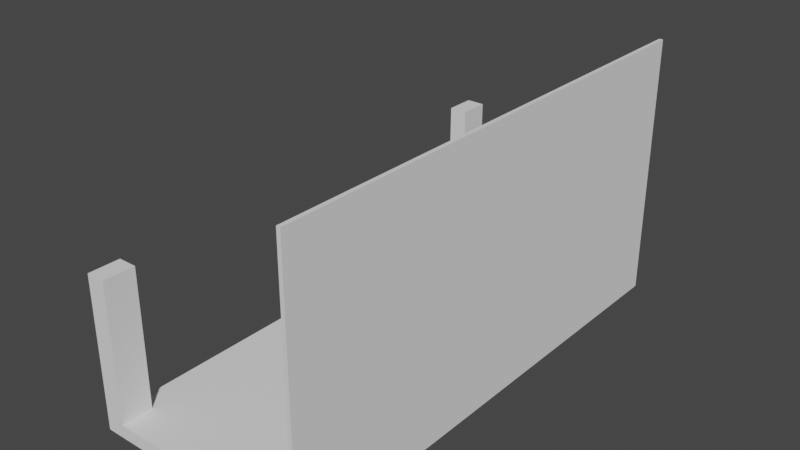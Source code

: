 # Source: cover.blend  (saved by Blender 2.92.15; exported with 4.5.12 LTS)
import bpy
from mathutils import Matrix  # noqa: F401  (used for matrix-valued properties, if any)

bpy.ops.wm.read_factory_settings(use_empty=True)
scene = bpy.context.scene
scene.name = 'Scene'

# ---- collections
col_collection = bpy.data.collections.new('Collection'); scene.collection.children.link(col_collection)

# ---- world
world_world = bpy.data.worlds.new('World'); scene.world = world_world
world_world.use_nodes = True; world_world.node_tree.nodes.clear()
_N = world_world.node_tree.nodes; _L = world_world.node_tree.links
n0 = _N.new('ShaderNodeOutputWorld'); n0.name = 'World Output'; n0.location = (300, 300)
n1 = _N.new('ShaderNodeBackground'); n1.name = 'Background'; n1.location = (10, 300)
n1.inputs[0].default_value = (0.05088, 0.05088, 0.05088, 1.0)
_L.new(n1.outputs[0], n0.inputs[0])
n0.is_active_output = True
world_world.color = (0.05088, 0.05088, 0.05088)
world_world.use_sun_shadow = False
world_world.sun_shadow_jitter_overblur = 0.0

# ---- meshes
me_cube_003 = bpy.data.meshes.new('Cube.003')
me_cube_003.from_pydata([(1.14, -1.0, 1.0), (1.14, 1.0, 1.0), (1.1, 1.0, 0.8829), (1.1, -1.0, 0.875), (-1.0, -1.0, 0.875), (-1.0, 1.0, 0.8829), (-1.0, -0.875, 0.8755), (-1.0, 0.875, 0.8824), (-1.2, 0.875, 0.8824), (-1.2, -0.875, 0.8755), (-1.2, 1.0, 1.0), (-1.2, -1.0, 1.0), (-1.0, -1.0, -0.3793), (1.14, -0.9997, -1.414), (1.14, 1.0, -1.414), (1.1, 1.0, -1.414), (1.1, -0.9997, -1.414), (-1.0, -0.8755, -0.3793), (-1.0, 0.8745, -0.3793), (-1.0, 0.9995, -0.3793), (-1.2, 0.9995, -0.3793), (-1.2, 0.8745, -0.3793), (-1.2, -0.8755, -0.3793), (-1.2, -1.0, -0.3793)], [], [(18, 7, 8, 21), (0, 13, 14, 1), (2, 15, 16, 3), (4, 12, 17, 6), (2, 3, 4, 6, 7, 5), (9, 6, 17, 22), (7, 6, 9, 8), (1, 10, 11, 0), (16, 15, 14, 13), (12, 23, 22, 17), (18, 21, 20, 19), (10, 1, 14, 15, 2, 5, 19, 20), (7, 18, 19, 5), (4, 3, 16, 13, 0, 11, 23, 12), (10, 20, 21, 8, 9, 22, 23, 11)])
_uv = me_cube_003.uv_layers.new(name='UVMap')
_uv.uv.foreach_set('vector', [0.0, 0.0, 0.0, 0.0, 0.0, 0.0, 0.0, 0.0, 0.0, 0.0, 0.375, 0.75, 0.375, 0.5, 0.0, 0.0, 0.0, 0.0, 0.37, 0.5, 0.37, 0.75, 0.0, 0.0, 0.0, 0.0, 0.0, 0.0, 0.0, 0.0, 0.0, 0.0, 0.0, 0.0, 0.0, 0.0, 0.0, 0.0, 0.0, 0.0, 0.0, 0.0, 0.0, 0.0, 0.0, 0.0, 0.0, 0.0, 0.0, 0.0, 0.0, 0.0, 0.0, 0.0, 0.0, 0.0, 0.0, 0.0, 0.0, 0.0, 0.0, 0.0, 0.0, 0.0, 0.0, 0.0, 0.0, 0.0, 0.37, 0.75, 0.37, 0.5, 0.375, 0.5, 0.375, 0.75, 0.0, 0.0, 0.0, 0.0, 0.0, 0.0, 0.0, 0.0, 0.0, 0.0, 0.0, 0.0, 0.0, 0.0, 0.0, 0.0, 0.0, 0.0, 0.0, 0.0, 0.375, 0.5, 0.37, 0.5, 0.0, 0.0, 0.0, 0.0, 0.0, 0.0, 0.0, 0.0, 0.0, 0.0, 0.0, 0.0, 0.0, 0.0, 0.0, 0.0, 0.0, 0.0, 0.0, 0.0, 0.37, 0.75, 0.375, 0.75, 0.0, 0.0, 0.0, 0.0, 0.0, 0.0, 0.0, 0.0, 0.0, 0.0, 0.0, 0.0, 0.0, 0.0, 0.0, 0.0, 0.0, 0.0, 0.0, 0.0, 0.0, 0.0, 0.0, 0.0])
me_cube_003.use_remesh_fix_poles = True
me_cube_003.use_remesh_preserve_attributes = False
me_cube_003.use_mirror_vertex_groups = False
me_cube_003.update()

# ---- objects
ob_camera_001 = bpy.data.objects.new('Camera.001', me_cube_003)

# ---- transforms, parenting, visibility, modifiers, constraints
ob_camera_001.location = (0.0, 0.0, 14.5)
ob_camera_001.rotation_euler = (3.14, 0.0, 0.0)
ob_camera_001.scale = (12.5, 33.0, 14.5)
ob_camera_001.lineart.crease_threshold = 0.0

# ---- collection membership
col_collection.objects.link(ob_camera_001)

# ---- scene / render settings (as saved in the file)
scene.frame_start = 1; scene.frame_end = 250; scene.frame_set(1)
scene.render.engine = 'BLENDER_EEVEE_NEXT'
scene.cycles.use_denoising = False
scene.cycles.samples = 128
scene.cycles.sampling_pattern = 'TABULATED_SOBOL'
scene.cycles.use_adaptive_sampling = False
scene.cycles.use_light_tree = False
scene.view_settings.view_transform = 'Filmic'
bpy.context.view_layer.update()

# ---- added for rendering (the .blend has no active camera and no usable light): camera, sun
cam_auto = bpy.data.cameras.new('AutoCamera')
cam_auto.lens = 50.0
cam_auto.sensor_width = 36.0
cam_auto.clip_end = 1304.7
ob_auto_camera = bpy.data.objects.new('AutoCamera', cam_auto)
scene.collection.objects.link(ob_auto_camera)
ob_auto_camera.location = (73.967, -89.2025, 76.9736)
ob_auto_camera.rotation_euler = (1.09748, -7.21219e-08, 0.694738)
scene.camera = ob_auto_camera
light_auto_sun = bpy.data.lights.new('AutoSun', 'SUN')
light_auto_sun.energy = 3.0
light_auto_sun.angle = 0.0523599
ob_auto_sun = bpy.data.objects.new('AutoSun', light_auto_sun)
scene.collection.objects.link(ob_auto_sun)
ob_auto_sun.rotation_euler = (0.872665, 0.174533, 0.523599)
bpy.context.view_layer.update()
